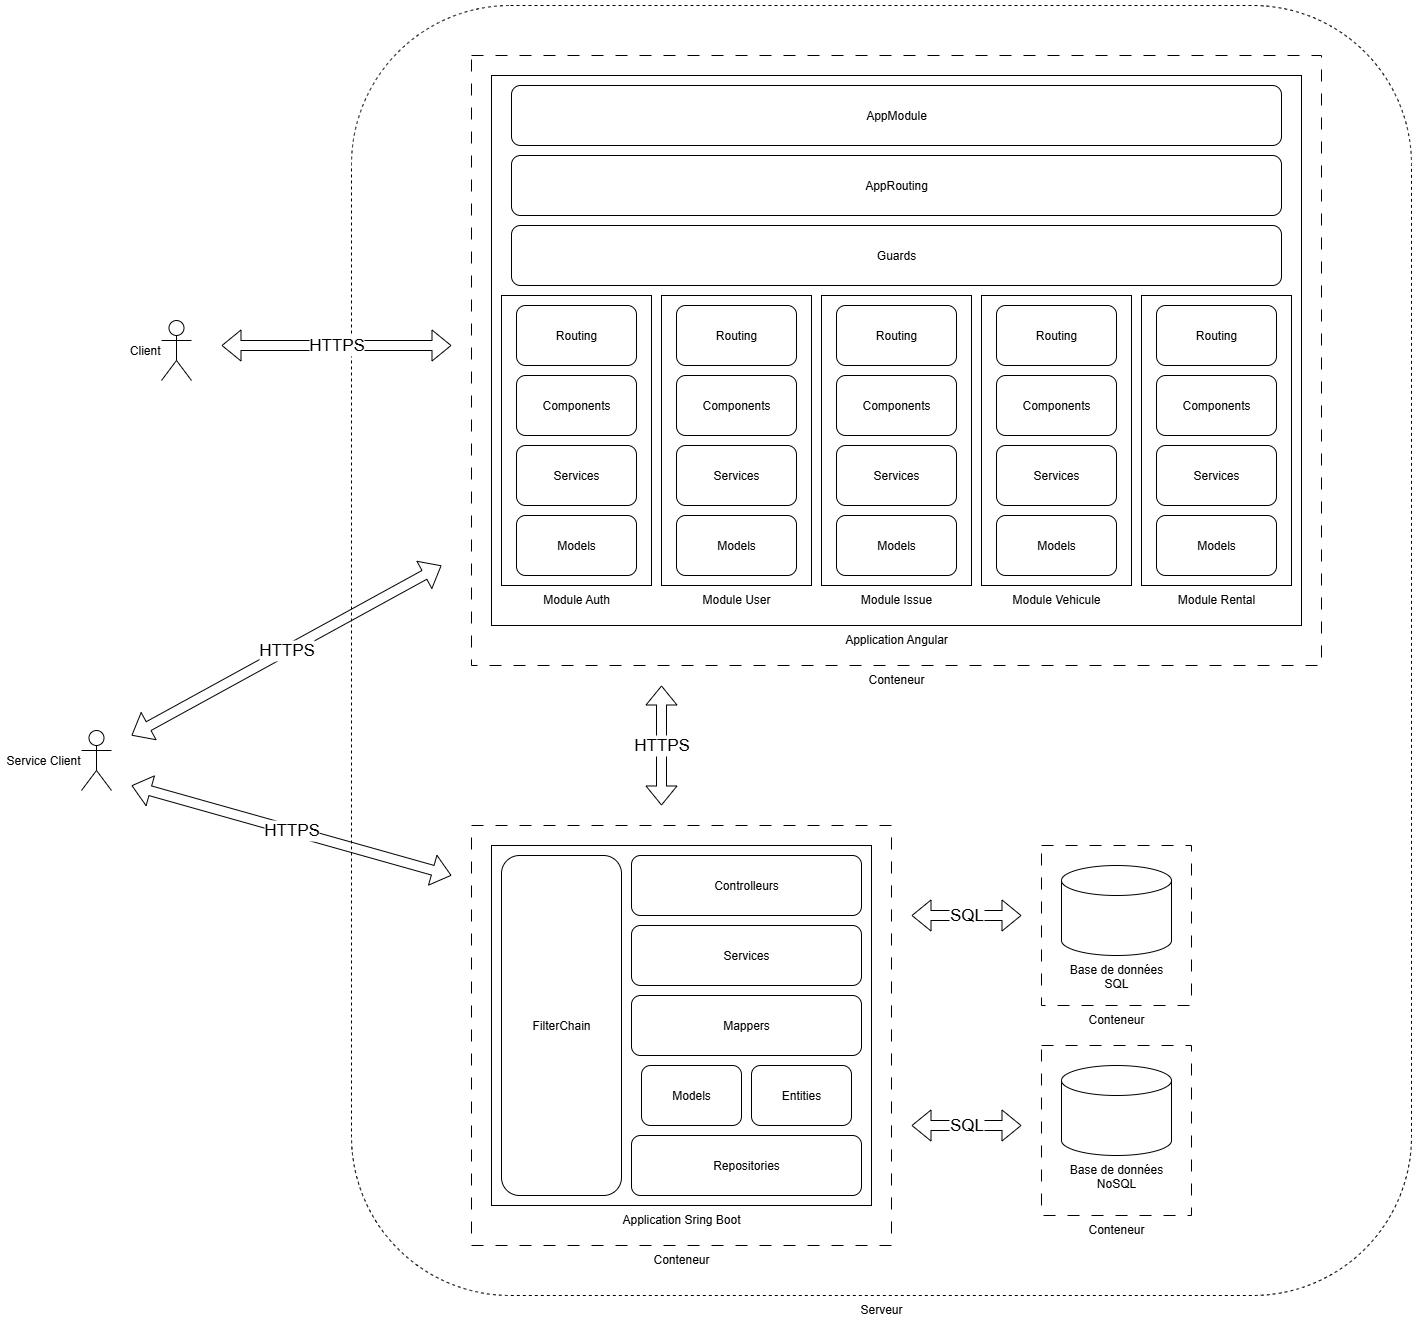

The diagram above was exported from draw.io. Its source (the exported page's mxGraphModel, read from the mxfile embedded in the PNG):
<mxGraphModel dx="2363" dy="2479" grid="1" gridSize="10" guides="1" tooltips="1" connect="1" arrows="1" fold="1" page="1" pageScale="1" pageWidth="827" pageHeight="1169" math="0" shadow="0">
  <root>
    <mxCell id="0" />
    <mxCell id="1" parent="0" />
    <mxCell id="WIWS0_RXKCG6YfZ-kLhd-129" value="Serveur" style="rounded=1;whiteSpace=wrap;html=1;dashed=1;labelPosition=center;verticalLabelPosition=bottom;align=center;verticalAlign=top;" vertex="1" parent="1">
      <mxGeometry x="390" y="-140" width="1060" height="1290" as="geometry" />
    </mxCell>
    <mxCell id="WIWS0_RXKCG6YfZ-kLhd-1" value="Client" style="shape=umlActor;verticalLabelPosition=middle;verticalAlign=middle;html=1;outlineConnect=0;labelPosition=left;align=right;" vertex="1" parent="1">
      <mxGeometry x="200" y="175" width="30" height="60" as="geometry" />
    </mxCell>
    <mxCell id="WIWS0_RXKCG6YfZ-kLhd-2" value="Service Client" style="shape=umlActor;verticalLabelPosition=middle;verticalAlign=middle;html=1;outlineConnect=0;labelPosition=left;align=right;" vertex="1" parent="1">
      <mxGeometry x="120" y="585" width="30" height="60" as="geometry" />
    </mxCell>
    <mxCell id="WIWS0_RXKCG6YfZ-kLhd-64" value="" style="group;labelPosition=center;verticalLabelPosition=bottom;align=center;verticalAlign=top;" vertex="1" connectable="0" parent="1">
      <mxGeometry x="530" y="-70" width="830" height="590" as="geometry" />
    </mxCell>
    <mxCell id="WIWS0_RXKCG6YfZ-kLhd-76" value="Conteneur" style="rounded=0;whiteSpace=wrap;html=1;dashed=1;dashPattern=12 12;labelPosition=center;verticalLabelPosition=bottom;align=center;verticalAlign=top;" vertex="1" parent="WIWS0_RXKCG6YfZ-kLhd-64">
      <mxGeometry x="-20" y="-20" width="850" height="610" as="geometry" />
    </mxCell>
    <mxCell id="WIWS0_RXKCG6YfZ-kLhd-38" value="Application Angular" style="rounded=0;whiteSpace=wrap;html=1;labelPosition=center;verticalLabelPosition=bottom;align=center;verticalAlign=top;" vertex="1" parent="WIWS0_RXKCG6YfZ-kLhd-64">
      <mxGeometry width="810" height="550" as="geometry" />
    </mxCell>
    <mxCell id="WIWS0_RXKCG6YfZ-kLhd-23" value="Module Auth" style="group;labelPosition=center;verticalLabelPosition=bottom;align=center;verticalAlign=top;" vertex="1" connectable="0" parent="WIWS0_RXKCG6YfZ-kLhd-64">
      <mxGeometry x="10" y="220" width="150" height="290" as="geometry" />
    </mxCell>
    <mxCell id="WIWS0_RXKCG6YfZ-kLhd-24" value="" style="rounded=0;whiteSpace=wrap;html=1;" vertex="1" parent="WIWS0_RXKCG6YfZ-kLhd-23">
      <mxGeometry width="150" height="290" as="geometry" />
    </mxCell>
    <mxCell id="WIWS0_RXKCG6YfZ-kLhd-25" value="Components" style="rounded=1;whiteSpace=wrap;html=1;" vertex="1" parent="WIWS0_RXKCG6YfZ-kLhd-23">
      <mxGeometry x="15" y="80" width="120" height="60" as="geometry" />
    </mxCell>
    <mxCell id="WIWS0_RXKCG6YfZ-kLhd-26" value="Services" style="rounded=1;whiteSpace=wrap;html=1;" vertex="1" parent="WIWS0_RXKCG6YfZ-kLhd-23">
      <mxGeometry x="15" y="150" width="120" height="60" as="geometry" />
    </mxCell>
    <mxCell id="WIWS0_RXKCG6YfZ-kLhd-27" value="Models" style="rounded=1;whiteSpace=wrap;html=1;" vertex="1" parent="WIWS0_RXKCG6YfZ-kLhd-23">
      <mxGeometry x="15" y="220" width="120" height="60" as="geometry" />
    </mxCell>
    <mxCell id="WIWS0_RXKCG6YfZ-kLhd-28" value="Routing" style="rounded=1;whiteSpace=wrap;html=1;" vertex="1" parent="WIWS0_RXKCG6YfZ-kLhd-23">
      <mxGeometry x="15" y="10" width="120" height="60" as="geometry" />
    </mxCell>
    <mxCell id="WIWS0_RXKCG6YfZ-kLhd-35" value="Guards" style="rounded=1;whiteSpace=wrap;html=1;" vertex="1" parent="WIWS0_RXKCG6YfZ-kLhd-64">
      <mxGeometry x="20" y="150" width="770" height="60" as="geometry" />
    </mxCell>
    <mxCell id="WIWS0_RXKCG6YfZ-kLhd-36" value="AppRouting" style="rounded=1;whiteSpace=wrap;html=1;" vertex="1" parent="WIWS0_RXKCG6YfZ-kLhd-64">
      <mxGeometry x="20" y="80" width="770" height="60" as="geometry" />
    </mxCell>
    <mxCell id="WIWS0_RXKCG6YfZ-kLhd-37" value="AppModule" style="rounded=1;whiteSpace=wrap;html=1;" vertex="1" parent="WIWS0_RXKCG6YfZ-kLhd-64">
      <mxGeometry x="20" y="10" width="770" height="60" as="geometry" />
    </mxCell>
    <mxCell id="WIWS0_RXKCG6YfZ-kLhd-39" value="Module User" style="group;labelPosition=center;verticalLabelPosition=bottom;align=center;verticalAlign=top;" vertex="1" connectable="0" parent="WIWS0_RXKCG6YfZ-kLhd-64">
      <mxGeometry x="170" y="220" width="150" height="290" as="geometry" />
    </mxCell>
    <mxCell id="WIWS0_RXKCG6YfZ-kLhd-40" value="" style="rounded=0;whiteSpace=wrap;html=1;" vertex="1" parent="WIWS0_RXKCG6YfZ-kLhd-39">
      <mxGeometry width="150" height="290" as="geometry" />
    </mxCell>
    <mxCell id="WIWS0_RXKCG6YfZ-kLhd-41" value="Components" style="rounded=1;whiteSpace=wrap;html=1;" vertex="1" parent="WIWS0_RXKCG6YfZ-kLhd-39">
      <mxGeometry x="15" y="80" width="120" height="60" as="geometry" />
    </mxCell>
    <mxCell id="WIWS0_RXKCG6YfZ-kLhd-42" value="Services" style="rounded=1;whiteSpace=wrap;html=1;" vertex="1" parent="WIWS0_RXKCG6YfZ-kLhd-39">
      <mxGeometry x="15" y="150" width="120" height="60" as="geometry" />
    </mxCell>
    <mxCell id="WIWS0_RXKCG6YfZ-kLhd-43" value="Models" style="rounded=1;whiteSpace=wrap;html=1;" vertex="1" parent="WIWS0_RXKCG6YfZ-kLhd-39">
      <mxGeometry x="15" y="220" width="120" height="60" as="geometry" />
    </mxCell>
    <mxCell id="WIWS0_RXKCG6YfZ-kLhd-44" value="Routing" style="rounded=1;whiteSpace=wrap;html=1;" vertex="1" parent="WIWS0_RXKCG6YfZ-kLhd-39">
      <mxGeometry x="15" y="10" width="120" height="60" as="geometry" />
    </mxCell>
    <mxCell id="WIWS0_RXKCG6YfZ-kLhd-45" value="Module Issue" style="group;labelPosition=center;verticalLabelPosition=bottom;align=center;verticalAlign=top;" vertex="1" connectable="0" parent="WIWS0_RXKCG6YfZ-kLhd-64">
      <mxGeometry x="330" y="220" width="150" height="290" as="geometry" />
    </mxCell>
    <mxCell id="WIWS0_RXKCG6YfZ-kLhd-46" value="" style="rounded=0;whiteSpace=wrap;html=1;" vertex="1" parent="WIWS0_RXKCG6YfZ-kLhd-45">
      <mxGeometry width="150" height="290" as="geometry" />
    </mxCell>
    <mxCell id="WIWS0_RXKCG6YfZ-kLhd-47" value="Components" style="rounded=1;whiteSpace=wrap;html=1;" vertex="1" parent="WIWS0_RXKCG6YfZ-kLhd-45">
      <mxGeometry x="15" y="80" width="120" height="60" as="geometry" />
    </mxCell>
    <mxCell id="WIWS0_RXKCG6YfZ-kLhd-48" value="Services" style="rounded=1;whiteSpace=wrap;html=1;" vertex="1" parent="WIWS0_RXKCG6YfZ-kLhd-45">
      <mxGeometry x="15" y="150" width="120" height="60" as="geometry" />
    </mxCell>
    <mxCell id="WIWS0_RXKCG6YfZ-kLhd-49" value="Models" style="rounded=1;whiteSpace=wrap;html=1;" vertex="1" parent="WIWS0_RXKCG6YfZ-kLhd-45">
      <mxGeometry x="15" y="220" width="120" height="60" as="geometry" />
    </mxCell>
    <mxCell id="WIWS0_RXKCG6YfZ-kLhd-50" value="Routing" style="rounded=1;whiteSpace=wrap;html=1;" vertex="1" parent="WIWS0_RXKCG6YfZ-kLhd-45">
      <mxGeometry x="15" y="10" width="120" height="60" as="geometry" />
    </mxCell>
    <mxCell id="WIWS0_RXKCG6YfZ-kLhd-51" value="Module Vehicule" style="group;labelPosition=center;verticalLabelPosition=bottom;align=center;verticalAlign=top;" vertex="1" connectable="0" parent="WIWS0_RXKCG6YfZ-kLhd-64">
      <mxGeometry x="490" y="220" width="150" height="290" as="geometry" />
    </mxCell>
    <mxCell id="WIWS0_RXKCG6YfZ-kLhd-52" value="" style="rounded=0;whiteSpace=wrap;html=1;" vertex="1" parent="WIWS0_RXKCG6YfZ-kLhd-51">
      <mxGeometry width="150" height="290" as="geometry" />
    </mxCell>
    <mxCell id="WIWS0_RXKCG6YfZ-kLhd-53" value="Components" style="rounded=1;whiteSpace=wrap;html=1;" vertex="1" parent="WIWS0_RXKCG6YfZ-kLhd-51">
      <mxGeometry x="15" y="80" width="120" height="60" as="geometry" />
    </mxCell>
    <mxCell id="WIWS0_RXKCG6YfZ-kLhd-54" value="Services" style="rounded=1;whiteSpace=wrap;html=1;" vertex="1" parent="WIWS0_RXKCG6YfZ-kLhd-51">
      <mxGeometry x="15" y="150" width="120" height="60" as="geometry" />
    </mxCell>
    <mxCell id="WIWS0_RXKCG6YfZ-kLhd-55" value="Models" style="rounded=1;whiteSpace=wrap;html=1;" vertex="1" parent="WIWS0_RXKCG6YfZ-kLhd-51">
      <mxGeometry x="15" y="220" width="120" height="60" as="geometry" />
    </mxCell>
    <mxCell id="WIWS0_RXKCG6YfZ-kLhd-56" value="Routing" style="rounded=1;whiteSpace=wrap;html=1;" vertex="1" parent="WIWS0_RXKCG6YfZ-kLhd-51">
      <mxGeometry x="15" y="10" width="120" height="60" as="geometry" />
    </mxCell>
    <mxCell id="WIWS0_RXKCG6YfZ-kLhd-57" value="Module Rental" style="group;labelPosition=center;verticalLabelPosition=bottom;align=center;verticalAlign=top;" vertex="1" connectable="0" parent="WIWS0_RXKCG6YfZ-kLhd-64">
      <mxGeometry x="650" y="220" width="150" height="290" as="geometry" />
    </mxCell>
    <mxCell id="WIWS0_RXKCG6YfZ-kLhd-58" value="" style="rounded=0;whiteSpace=wrap;html=1;" vertex="1" parent="WIWS0_RXKCG6YfZ-kLhd-57">
      <mxGeometry width="150" height="290" as="geometry" />
    </mxCell>
    <mxCell id="WIWS0_RXKCG6YfZ-kLhd-59" value="Components" style="rounded=1;whiteSpace=wrap;html=1;" vertex="1" parent="WIWS0_RXKCG6YfZ-kLhd-57">
      <mxGeometry x="15" y="80" width="120" height="60" as="geometry" />
    </mxCell>
    <mxCell id="WIWS0_RXKCG6YfZ-kLhd-60" value="Services" style="rounded=1;whiteSpace=wrap;html=1;" vertex="1" parent="WIWS0_RXKCG6YfZ-kLhd-57">
      <mxGeometry x="15" y="150" width="120" height="60" as="geometry" />
    </mxCell>
    <mxCell id="WIWS0_RXKCG6YfZ-kLhd-61" value="Models" style="rounded=1;whiteSpace=wrap;html=1;" vertex="1" parent="WIWS0_RXKCG6YfZ-kLhd-57">
      <mxGeometry x="15" y="220" width="120" height="60" as="geometry" />
    </mxCell>
    <mxCell id="WIWS0_RXKCG6YfZ-kLhd-62" value="Routing" style="rounded=1;whiteSpace=wrap;html=1;" vertex="1" parent="WIWS0_RXKCG6YfZ-kLhd-57">
      <mxGeometry x="15" y="10" width="120" height="60" as="geometry" />
    </mxCell>
    <mxCell id="WIWS0_RXKCG6YfZ-kLhd-115" value="" style="group" vertex="1" connectable="0" parent="1">
      <mxGeometry x="510" y="680" width="420" height="420" as="geometry" />
    </mxCell>
    <mxCell id="WIWS0_RXKCG6YfZ-kLhd-114" value="Conteneur" style="rounded=0;whiteSpace=wrap;html=1;dashed=1;dashPattern=12 12;labelPosition=center;verticalLabelPosition=bottom;align=center;verticalAlign=top;" vertex="1" parent="WIWS0_RXKCG6YfZ-kLhd-115">
      <mxGeometry width="420" height="420" as="geometry" />
    </mxCell>
    <mxCell id="WIWS0_RXKCG6YfZ-kLhd-75" value="Application Sring Boot" style="rounded=0;whiteSpace=wrap;html=1;labelPosition=center;verticalLabelPosition=bottom;align=center;verticalAlign=top;" vertex="1" parent="WIWS0_RXKCG6YfZ-kLhd-115">
      <mxGeometry x="20" y="20" width="380" height="360" as="geometry" />
    </mxCell>
    <mxCell id="WIWS0_RXKCG6YfZ-kLhd-67" value="FilterChain" style="rounded=1;whiteSpace=wrap;html=1;" vertex="1" parent="WIWS0_RXKCG6YfZ-kLhd-115">
      <mxGeometry x="30" y="30" width="120" height="340" as="geometry" />
    </mxCell>
    <mxCell id="WIWS0_RXKCG6YfZ-kLhd-68" value="Controlleurs" style="rounded=1;whiteSpace=wrap;html=1;" vertex="1" parent="WIWS0_RXKCG6YfZ-kLhd-115">
      <mxGeometry x="160" y="30" width="230" height="60" as="geometry" />
    </mxCell>
    <mxCell id="WIWS0_RXKCG6YfZ-kLhd-69" value="Services" style="rounded=1;whiteSpace=wrap;html=1;" vertex="1" parent="WIWS0_RXKCG6YfZ-kLhd-115">
      <mxGeometry x="160" y="100" width="230" height="60" as="geometry" />
    </mxCell>
    <mxCell id="WIWS0_RXKCG6YfZ-kLhd-70" value="Mappers" style="rounded=1;whiteSpace=wrap;html=1;" vertex="1" parent="WIWS0_RXKCG6YfZ-kLhd-115">
      <mxGeometry x="160" y="170" width="230" height="60" as="geometry" />
    </mxCell>
    <mxCell id="WIWS0_RXKCG6YfZ-kLhd-71" value="Repositories" style="rounded=1;whiteSpace=wrap;html=1;" vertex="1" parent="WIWS0_RXKCG6YfZ-kLhd-115">
      <mxGeometry x="160" y="310" width="230" height="60" as="geometry" />
    </mxCell>
    <mxCell id="WIWS0_RXKCG6YfZ-kLhd-72" value="Models" style="rounded=1;whiteSpace=wrap;html=1;" vertex="1" parent="WIWS0_RXKCG6YfZ-kLhd-115">
      <mxGeometry x="170" y="240" width="100" height="60" as="geometry" />
    </mxCell>
    <mxCell id="WIWS0_RXKCG6YfZ-kLhd-73" value="Entities" style="rounded=1;whiteSpace=wrap;html=1;" vertex="1" parent="WIWS0_RXKCG6YfZ-kLhd-115">
      <mxGeometry x="280" y="240" width="100" height="60" as="geometry" />
    </mxCell>
    <mxCell id="WIWS0_RXKCG6YfZ-kLhd-117" value="HTTPS" style="shape=flexArrow;endArrow=classic;startArrow=classic;html=1;rounded=0;fontSize=17;" edge="1" parent="1">
      <mxGeometry width="100" height="100" relative="1" as="geometry">
        <mxPoint x="700" y="660" as="sourcePoint" />
        <mxPoint x="700" y="540" as="targetPoint" />
      </mxGeometry>
    </mxCell>
    <mxCell id="WIWS0_RXKCG6YfZ-kLhd-118" value="HTTPS" style="shape=flexArrow;endArrow=classic;startArrow=classic;html=1;rounded=0;fontSize=17;" edge="1" parent="1">
      <mxGeometry width="100" height="100" relative="1" as="geometry">
        <mxPoint x="170" y="590" as="sourcePoint" />
        <mxPoint x="480" y="420" as="targetPoint" />
      </mxGeometry>
    </mxCell>
    <mxCell id="WIWS0_RXKCG6YfZ-kLhd-119" value="HTTPS" style="shape=flexArrow;endArrow=classic;startArrow=classic;html=1;rounded=0;fontSize=17;" edge="1" parent="1">
      <mxGeometry width="100" height="100" relative="1" as="geometry">
        <mxPoint x="170" y="640" as="sourcePoint" />
        <mxPoint x="490" y="730" as="targetPoint" />
      </mxGeometry>
    </mxCell>
    <mxCell id="WIWS0_RXKCG6YfZ-kLhd-120" value="HTTPS" style="shape=flexArrow;endArrow=classic;startArrow=classic;html=1;rounded=0;fontSize=17;" edge="1" parent="1">
      <mxGeometry width="100" height="100" relative="1" as="geometry">
        <mxPoint x="260" y="200" as="sourcePoint" />
        <mxPoint x="490" y="200" as="targetPoint" />
      </mxGeometry>
    </mxCell>
    <mxCell id="WIWS0_RXKCG6YfZ-kLhd-125" value="" style="group" vertex="1" connectable="0" parent="1">
      <mxGeometry x="1080" y="700" width="150" height="160" as="geometry" />
    </mxCell>
    <mxCell id="WIWS0_RXKCG6YfZ-kLhd-121" value="Conteneur" style="rounded=0;whiteSpace=wrap;html=1;dashed=1;dashPattern=12 12;labelPosition=center;verticalLabelPosition=bottom;align=center;verticalAlign=top;" vertex="1" parent="WIWS0_RXKCG6YfZ-kLhd-125">
      <mxGeometry width="150" height="160" as="geometry" />
    </mxCell>
    <mxCell id="WIWS0_RXKCG6YfZ-kLhd-122" value="Base de données SQL" style="shape=cylinder3;whiteSpace=wrap;html=1;boundedLbl=1;backgroundOutline=1;size=15;labelPosition=center;verticalLabelPosition=bottom;align=center;verticalAlign=top;" vertex="1" parent="WIWS0_RXKCG6YfZ-kLhd-125">
      <mxGeometry x="20" y="20" width="110" height="90" as="geometry" />
    </mxCell>
    <mxCell id="WIWS0_RXKCG6YfZ-kLhd-126" value="" style="group" vertex="1" connectable="0" parent="1">
      <mxGeometry x="1080" y="900" width="150" height="170" as="geometry" />
    </mxCell>
    <mxCell id="WIWS0_RXKCG6YfZ-kLhd-123" value="Conteneur" style="rounded=0;whiteSpace=wrap;html=1;dashed=1;dashPattern=12 12;labelPosition=center;verticalLabelPosition=bottom;align=center;verticalAlign=top;" vertex="1" parent="WIWS0_RXKCG6YfZ-kLhd-126">
      <mxGeometry width="150" height="170" as="geometry" />
    </mxCell>
    <mxCell id="WIWS0_RXKCG6YfZ-kLhd-124" value="Base de données NoSQL" style="shape=cylinder3;whiteSpace=wrap;html=1;boundedLbl=1;backgroundOutline=1;size=15;labelPosition=center;verticalLabelPosition=bottom;align=center;verticalAlign=top;" vertex="1" parent="WIWS0_RXKCG6YfZ-kLhd-126">
      <mxGeometry x="20" y="20" width="110" height="90" as="geometry" />
    </mxCell>
    <mxCell id="WIWS0_RXKCG6YfZ-kLhd-127" value="SQL" style="shape=flexArrow;endArrow=classic;startArrow=classic;html=1;rounded=0;fontSize=17;" edge="1" parent="1">
      <mxGeometry width="100" height="100" relative="1" as="geometry">
        <mxPoint x="950" y="770" as="sourcePoint" />
        <mxPoint x="1060" y="770" as="targetPoint" />
      </mxGeometry>
    </mxCell>
    <mxCell id="WIWS0_RXKCG6YfZ-kLhd-128" value="SQL" style="shape=flexArrow;endArrow=classic;startArrow=classic;html=1;rounded=0;fontSize=17;" edge="1" parent="1">
      <mxGeometry width="100" height="100" relative="1" as="geometry">
        <mxPoint x="950" y="980" as="sourcePoint" />
        <mxPoint x="1060" y="980" as="targetPoint" />
      </mxGeometry>
    </mxCell>
  </root>
</mxGraphModel>